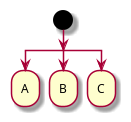

The diagram above was rendered by PlantUML. Its source (embedded in the PNG):
@startuml
start
split
  :A;
  kill
split again
  :B;
  detach
split again
  :C;
  kill
end split
@enduml